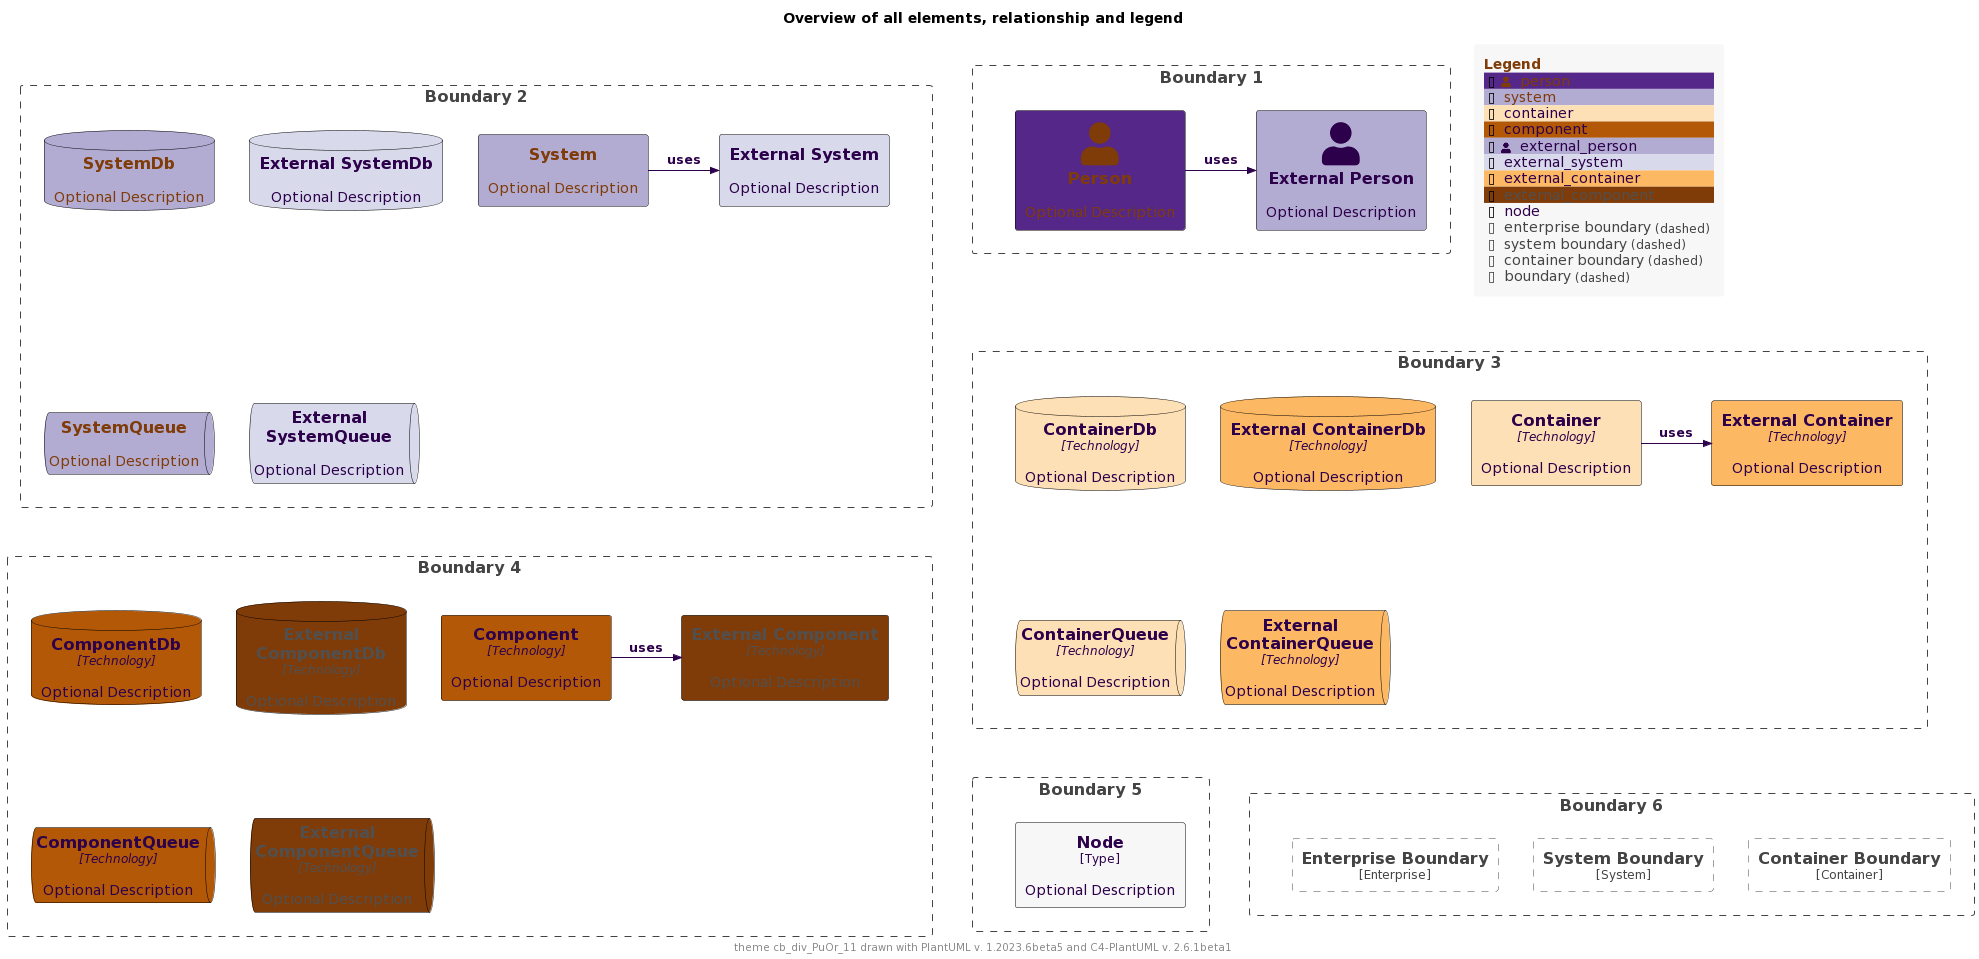

The diagram above was rendered by PlantUML. Its source (embedded in the PNG):
@startuml
'Theme: "puml-theme-cb_div_PuOr_11.puml"
'Theme colors
' Metadata
' Created: 2023-05-02 04:49:35.260221+00:00
!$THEME = "cb_div_PuOr_11"

!function $textcolor($bgColor)
!if $bgcolor == $COLOR_INDEX_4 || $bgcolor == $COLOR_INDEX_5
!return $COLOR_TEXT_FALLBACK_COLOR
!elseif $bgColor == $COLOR_INDEX_10
!return $COLOR_TEXT_FALLBACK_COLOR
!elseif $bgColor == $COLOR_INDEX_0
!return $COLOR_TEXT_FALLBACK_COLOR
!elseif %is_light($bgColor)
!return $COLOR_TEXT_DARK
!else
!return $COLOR_TEXT_LIGHT
!endif
!endfunction

!$COLOR_INDEX_0="#7F3B08"
!$COLOR_INDEX_1="#B35806"
!$COLOR_INDEX_2="#E08214"
!$COLOR_INDEX_3="#FDB863"
!$COLOR_INDEX_4="#FEE0B6"
!$COLOR_INDEX_5="#F7F7F7"
!$COLOR_INDEX_6="#D8DAEB"
!$COLOR_INDEX_7="#B2ABD2"
!$COLOR_INDEX_8="#8073AC"
!$COLOR_INDEX_9="#542788"
!$COLOR_INDEX_10="#2D004B"
!$COLOR_BORDER_COLOR="#000000"

!$COLOR_REL_COLOR="#2D004B"

!$COLOR_TEXT_LIGHT=$COLOR_INDEX_0
!$COLOR_TEXT_DARK=$COLOR_INDEX_10
!$COLOR_TEXT_NEUTRAL=$textcolor($COLOR_INDEX_5)
!$COLOR_REL_COLOR=$textcolor($COLOR_INDEX_0)

!$COLOR_TEXT_FALLBACK_COLOR ?= "#505050"

' stereotype and technology font size
!$STEREOTYPE_FONT_SIZE ?= 12
!$TECHN_FONT_SIZE ?= 12

' default text color of all elements
!$ELEMENT_FONT_COLOR ?= $COLOR_TEXT_NEUTRAL

' arrow related colors and text size
!$ARROW_COLOR ?= $COLOR_TEXT_NEUTRAL
!$ARROW_FONT_COLOR ?= $COLOR_TEXT_NEUTRAL
!$ARROW_FONT_SIZE ?= 12

' (default) boundary related colors and style
!$BOUNDARY_COLOR ?= "#444444"
!$BOUNDARY_BG_COLOR ?= "transparent"
!$BOUNDARY_BORDER_STYLE ?= "dashed"

' person related colors
!$PERSON_FONT_COLOR ?= $textcolor($COLOR_INDEX_9)
!$PERSON_BG_COLOR ?= $COLOR_INDEX_9
!$PERSON_BORDER_COLOR ?= $COLOR_BORDER_COLOR

' external person related colors
!$EXTERNAL_PERSON_FONT_COLOR ?= $textcolor($COLOR_INDEX_7)
!$EXTERNAL_PERSON_BG_COLOR ?= $COLOR_INDEX_7
!$EXTERNAL_PERSON_BORDER_COLOR ?= $COLOR_BORDER_COLOR

' system related colors
!$SYSTEM_FONT_COLOR ?= $COLOR_TEXT_LIGHT
!$SYSTEM_BG_COLOR ?= $COLOR_INDEX_7
!$SYSTEM_BORDER_COLOR ?= $COLOR_BORDER_COLOR

' external system related colors
!$EXTERNAL_SYSTEM_FONT_COLOR ?= $textcolor($COLOR_INDEX_6)
!$EXTERNAL_SYSTEM_BG_COLOR ?= $COLOR_INDEX_6
!$EXTERNAL_SYSTEM_BORDER_COLOR ?= $COLOR_BORDER_COLOR

' system boundary related colors and style
!$SYSTEM_BOUNDARY_COLOR ?= $BOUNDARY_COLOR
!$SYSTEM_BOUNDARY_BG_COLOR ?= $BOUNDARY_BG_COLOR
!$SYSTEM_BOUNDARY_BORDER_STYLE ?= $BOUNDARY_BORDER_STYLE

' enterprise boundary related colors and style
!$ENTERPRISE_BOUNDARY_COLOR ?= $BOUNDARY_COLOR
!$ENTERPRISE_BOUNDARY_BG_COLOR ?= $BOUNDARY_BG_COLOR
!$ENTERPRISE_BOUNDARY_BORDER_STYLE ?= $BOUNDARY_BORDER_STYLE

' container related colors
!$CONTAINER_FONT_COLOR ?= $COLOR_TEXT_DARK
!$CONTAINER_BG_COLOR ?= $COLOR_INDEX_4
!$CONTAINER_BORDER_COLOR ?= $COLOR_BORDER_COLOR

' external container related colors
!$EXTERNAL_CONTAINER_FONT_COLOR ?= $textcolor($COLOR_INDEX_3)
!$EXTERNAL_CONTAINER_BG_COLOR ?= $COLOR_INDEX_3
!$EXTERNAL_CONTAINER_BORDER_COLOR ?= $COLOR_BORDER_COLOR

' container boundary related colors and style
!$CONTAINER_BOUNDARY_COLOR ?= $BOUNDARY_COLOR
!$CONTAINER_BOUNDARY_BG_COLOR ?= $BOUNDARY_BG_COLOR
!$CONTAINER_BOUNDARY_BORDER_STYLE ?= $BOUNDARY_BORDER_STYLE

' component related colors
!$COMPONENT_FONT_COLOR ?= $COLOR_TEXT_DARK
!$COMPONENT_BG_COLOR ?= $COLOR_INDEX_1
!$COMPONENT_BORDER_COLOR ?= $COLOR_BORDER_COLOR

' external component related colors
!$EXTERNAL_COMPONENT_FONT_COLOR ?= $textcolor($COLOR_INDEX_0)
!$EXTERNAL_COMPONENT_BG_COLOR ?= $COLOR_INDEX_0
!$EXTERNAL_COMPONENT_BORDER_COLOR ?= $COLOR_BORDER_COLOR

' node related colors
!$NODE_FONT_COLOR ?= $textcolor($COLOR_INDEX_5)
!$NODE_BG_COLOR ?= $COLOR_INDEX_5
!$NODE_BORDER_COLOR ?= $COLOR_BORDER_COLOR

' legend colors and sizes
!$LEGEND_TITLE_COLOR ?= $COLOR_INDEX_0
!$LEGEND_FONT_COLOR ?= $textcolor($COLOR_INDEX_5)
!$LEGEND_BG_COLOR ?= $COLOR_INDEX_5
!$LEGEND_BORDER_COLOR ?= $COLOR_INDEX_5
!$LEGEND_DARK_COLOR ?= $COLOR_TEXT_DARK
!$LEGEND_LIGHT_COLOR ?= $COLOR_TEXT_LIGHT

!$LEGEND_DETAILS_SMALL_SIZE ?= 8
!$LEGEND_DETAILS_NORMAL_SIZE ?= 12

' legend related texts
!$LEGEND_SHADOW_TEXT ?= "shadow"
!$LEGEND_NO_SHADOW_TEXT ?= "no shadow"
!$LEGEND_NO_FONT_BG_TEXT ?= "last text and back color"
!$LEGEND_NO_FONT_TEXT ?= "last text color"
!$LEGEND_NO_BG_TEXT ?= "last back color"
!$LEGEND_NO_LINE_TEXT ?= "last line color"
!$LEGEND_ROUNDED_BOX ?= "rounded box"
!$LEGEND_EIGHT_SIDED ?= "eight sided"
!$LEGEND_DOTTED_LINE ?= "dotted"
!$LEGEND_DASHED_LINE ?= "dashed"
!$LEGEND_BOLD_LINE ?= "bold"
!$LEGEND_BOUNDARY ?= "boundary"
!$LEGEND_DASHED_BOUNDARY ?= "dashed"

' transparent is ignored, produces smaller legends
' !$LEGEND_DASHED_TRANSPARENT_BOUNDARY ?= "dashed, transparent"
!$LEGEND_DASHED_TRANSPARENT_BOUNDARY ?= "dashed"

' sketch related colors, font and texts
!$SKETCH_BG_COLOR ?= "transparent"
!$SKETCH_FONT_COLOR ?= $COLOR_INDEX_NEUTRAL
!$SKETCH_WARNING_COLOR ?= $COLOR_INDEX_10

!$SKETCH_FONT_NAME ?= "Gochi Hand"

!$SKETCH_FOOTER_WARNING ?= "Warning:"
!$SKETCH_FOOTER_TEXT ?= "Created for discussion, needs to be validated"

' size of rectangle shape corner markers
!$ROUNDED_BOX_SIZE ?= 25
!$EIGHT_SIDED_SIZE ?= 18
' Elements
!include https://raw.githubusercontent.com/plantuml-stdlib/C4-PlantUML/master/percy/TestAllElementsWithLegend.puml
@enduml